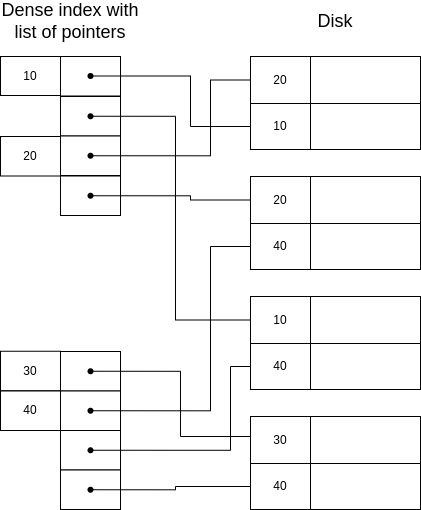

The diagram above was exported from draw.io. Its source (the exported page's mxGraphModel, read from the mxfile embedded in the PNG):
<mxGraphModel dx="992" dy="469" grid="1" gridSize="10" guides="1" tooltips="1" connect="1" arrows="1" fold="1" page="1" pageScale="1" pageWidth="827" pageHeight="1169" math="0" shadow="0">
  <root>
    <mxCell id="0" />
    <mxCell id="1" parent="0" />
    <mxCell id="OmisedUF-2xcNsJWh0xI-132" value="" style="rounded=0;whiteSpace=wrap;html=1;" vertex="1" parent="1">
      <mxGeometry x="280" y="80" width="60" height="39.5" as="geometry" />
    </mxCell>
    <mxCell id="OmisedUF-2xcNsJWh0xI-133" value="" style="rounded=0;whiteSpace=wrap;html=1;" vertex="1" parent="1">
      <mxGeometry x="280" y="120" width="60" height="39.5" as="geometry" />
    </mxCell>
    <mxCell id="OmisedUF-2xcNsJWh0xI-134" value="20" style="rounded=0;whiteSpace=wrap;html=1;" vertex="1" parent="1">
      <mxGeometry x="220" y="160" width="60" height="39.5" as="geometry" />
    </mxCell>
    <mxCell id="OmisedUF-2xcNsJWh0xI-135" value="" style="rounded=0;whiteSpace=wrap;html=1;" vertex="1" parent="1">
      <mxGeometry x="280" y="159.5" width="60" height="39.5" as="geometry" />
    </mxCell>
    <mxCell id="OmisedUF-2xcNsJWh0xI-136" value="" style="rounded=0;whiteSpace=wrap;html=1;" vertex="1" parent="1">
      <mxGeometry x="280" y="199.5" width="60" height="39.5" as="geometry" />
    </mxCell>
    <mxCell id="OmisedUF-2xcNsJWh0xI-138" value="" style="rounded=0;whiteSpace=wrap;html=1;" vertex="1" parent="1">
      <mxGeometry x="280" y="375" width="60" height="39.5" as="geometry" />
    </mxCell>
    <mxCell id="OmisedUF-2xcNsJWh0xI-140" value="" style="rounded=0;whiteSpace=wrap;html=1;" vertex="1" parent="1">
      <mxGeometry x="280" y="414.5" width="60" height="39.5" as="geometry" />
    </mxCell>
    <mxCell id="OmisedUF-2xcNsJWh0xI-141" value="" style="rounded=0;whiteSpace=wrap;html=1;" vertex="1" parent="1">
      <mxGeometry x="280" y="454" width="60" height="39.5" as="geometry" />
    </mxCell>
    <mxCell id="OmisedUF-2xcNsJWh0xI-142" value="" style="rounded=0;whiteSpace=wrap;html=1;" vertex="1" parent="1">
      <mxGeometry x="280" y="493.5" width="60" height="39.5" as="geometry" />
    </mxCell>
    <mxCell id="OmisedUF-2xcNsJWh0xI-1" value="" style="childLayout=tableLayout;recursiveResize=0;shadow=0;fillColor=none;" vertex="1" parent="1">
      <mxGeometry x="470" y="80" width="170" height="93" as="geometry" />
    </mxCell>
    <mxCell id="OmisedUF-2xcNsJWh0xI-2" value="" style="shape=tableRow;horizontal=0;startSize=0;swimlaneHead=0;swimlaneBody=0;top=0;left=0;bottom=0;right=0;dropTarget=0;collapsible=0;recursiveResize=0;expand=0;fontStyle=0;fillColor=none;strokeColor=inherit;" vertex="1" parent="OmisedUF-2xcNsJWh0xI-1">
      <mxGeometry width="170" height="47" as="geometry" />
    </mxCell>
    <mxCell id="OmisedUF-2xcNsJWh0xI-3" value="20" style="connectable=0;recursiveResize=0;strokeColor=inherit;fillColor=none;align=center;whiteSpace=wrap;html=1;" vertex="1" parent="OmisedUF-2xcNsJWh0xI-2">
      <mxGeometry width="60" height="47" as="geometry">
        <mxRectangle width="60" height="47" as="alternateBounds" />
      </mxGeometry>
    </mxCell>
    <mxCell id="OmisedUF-2xcNsJWh0xI-4" value="" style="connectable=0;recursiveResize=0;strokeColor=inherit;fillColor=none;align=center;whiteSpace=wrap;html=1;" vertex="1" parent="OmisedUF-2xcNsJWh0xI-2">
      <mxGeometry x="60" width="110" height="47" as="geometry">
        <mxRectangle width="110" height="47" as="alternateBounds" />
      </mxGeometry>
    </mxCell>
    <mxCell id="OmisedUF-2xcNsJWh0xI-5" style="shape=tableRow;horizontal=0;startSize=0;swimlaneHead=0;swimlaneBody=0;top=0;left=0;bottom=0;right=0;dropTarget=0;collapsible=0;recursiveResize=0;expand=0;fontStyle=0;fillColor=none;strokeColor=inherit;" vertex="1" parent="OmisedUF-2xcNsJWh0xI-1">
      <mxGeometry y="47" width="170" height="46" as="geometry" />
    </mxCell>
    <mxCell id="OmisedUF-2xcNsJWh0xI-6" value="10" style="connectable=0;recursiveResize=0;strokeColor=inherit;fillColor=none;align=center;whiteSpace=wrap;html=1;" vertex="1" parent="OmisedUF-2xcNsJWh0xI-5">
      <mxGeometry width="60" height="46" as="geometry">
        <mxRectangle width="60" height="46" as="alternateBounds" />
      </mxGeometry>
    </mxCell>
    <mxCell id="OmisedUF-2xcNsJWh0xI-7" value="" style="connectable=0;recursiveResize=0;strokeColor=inherit;fillColor=none;align=center;whiteSpace=wrap;html=1;" vertex="1" parent="OmisedUF-2xcNsJWh0xI-5">
      <mxGeometry x="60" width="110" height="46" as="geometry">
        <mxRectangle width="110" height="46" as="alternateBounds" />
      </mxGeometry>
    </mxCell>
    <mxCell id="OmisedUF-2xcNsJWh0xI-8" value="" style="childLayout=tableLayout;recursiveResize=0;shadow=0;fillColor=none;" vertex="1" parent="1">
      <mxGeometry x="470" y="200" width="170" height="93" as="geometry" />
    </mxCell>
    <mxCell id="OmisedUF-2xcNsJWh0xI-9" value="" style="shape=tableRow;horizontal=0;startSize=0;swimlaneHead=0;swimlaneBody=0;top=0;left=0;bottom=0;right=0;dropTarget=0;collapsible=0;recursiveResize=0;expand=0;fontStyle=0;fillColor=none;strokeColor=inherit;" vertex="1" parent="OmisedUF-2xcNsJWh0xI-8">
      <mxGeometry width="170" height="47" as="geometry" />
    </mxCell>
    <mxCell id="OmisedUF-2xcNsJWh0xI-10" value="20" style="connectable=0;recursiveResize=0;strokeColor=inherit;fillColor=none;align=center;whiteSpace=wrap;html=1;" vertex="1" parent="OmisedUF-2xcNsJWh0xI-9">
      <mxGeometry width="60" height="47" as="geometry">
        <mxRectangle width="60" height="47" as="alternateBounds" />
      </mxGeometry>
    </mxCell>
    <mxCell id="OmisedUF-2xcNsJWh0xI-11" value="" style="connectable=0;recursiveResize=0;strokeColor=inherit;fillColor=none;align=center;whiteSpace=wrap;html=1;" vertex="1" parent="OmisedUF-2xcNsJWh0xI-9">
      <mxGeometry x="60" width="110" height="47" as="geometry">
        <mxRectangle width="110" height="47" as="alternateBounds" />
      </mxGeometry>
    </mxCell>
    <mxCell id="OmisedUF-2xcNsJWh0xI-12" style="shape=tableRow;horizontal=0;startSize=0;swimlaneHead=0;swimlaneBody=0;top=0;left=0;bottom=0;right=0;dropTarget=0;collapsible=0;recursiveResize=0;expand=0;fontStyle=0;fillColor=none;strokeColor=inherit;" vertex="1" parent="OmisedUF-2xcNsJWh0xI-8">
      <mxGeometry y="47" width="170" height="46" as="geometry" />
    </mxCell>
    <mxCell id="OmisedUF-2xcNsJWh0xI-13" value="40" style="connectable=0;recursiveResize=0;strokeColor=inherit;fillColor=none;align=center;whiteSpace=wrap;html=1;" vertex="1" parent="OmisedUF-2xcNsJWh0xI-12">
      <mxGeometry width="60" height="46" as="geometry">
        <mxRectangle width="60" height="46" as="alternateBounds" />
      </mxGeometry>
    </mxCell>
    <mxCell id="OmisedUF-2xcNsJWh0xI-14" value="" style="connectable=0;recursiveResize=0;strokeColor=inherit;fillColor=none;align=center;whiteSpace=wrap;html=1;" vertex="1" parent="OmisedUF-2xcNsJWh0xI-12">
      <mxGeometry x="60" width="110" height="46" as="geometry">
        <mxRectangle width="110" height="46" as="alternateBounds" />
      </mxGeometry>
    </mxCell>
    <mxCell id="OmisedUF-2xcNsJWh0xI-15" value="" style="childLayout=tableLayout;recursiveResize=0;shadow=0;fillColor=none;" vertex="1" parent="1">
      <mxGeometry x="470" y="320" width="170" height="93" as="geometry" />
    </mxCell>
    <mxCell id="OmisedUF-2xcNsJWh0xI-16" value="" style="shape=tableRow;horizontal=0;startSize=0;swimlaneHead=0;swimlaneBody=0;top=0;left=0;bottom=0;right=0;dropTarget=0;collapsible=0;recursiveResize=0;expand=0;fontStyle=0;fillColor=none;strokeColor=inherit;" vertex="1" parent="OmisedUF-2xcNsJWh0xI-15">
      <mxGeometry width="170" height="47" as="geometry" />
    </mxCell>
    <mxCell id="OmisedUF-2xcNsJWh0xI-17" value="10" style="connectable=0;recursiveResize=0;strokeColor=inherit;fillColor=none;align=center;whiteSpace=wrap;html=1;" vertex="1" parent="OmisedUF-2xcNsJWh0xI-16">
      <mxGeometry width="60" height="47" as="geometry">
        <mxRectangle width="60" height="47" as="alternateBounds" />
      </mxGeometry>
    </mxCell>
    <mxCell id="OmisedUF-2xcNsJWh0xI-18" value="" style="connectable=0;recursiveResize=0;strokeColor=inherit;fillColor=none;align=center;whiteSpace=wrap;html=1;" vertex="1" parent="OmisedUF-2xcNsJWh0xI-16">
      <mxGeometry x="60" width="110" height="47" as="geometry">
        <mxRectangle width="110" height="47" as="alternateBounds" />
      </mxGeometry>
    </mxCell>
    <mxCell id="OmisedUF-2xcNsJWh0xI-19" style="shape=tableRow;horizontal=0;startSize=0;swimlaneHead=0;swimlaneBody=0;top=0;left=0;bottom=0;right=0;dropTarget=0;collapsible=0;recursiveResize=0;expand=0;fontStyle=0;fillColor=none;strokeColor=inherit;" vertex="1" parent="OmisedUF-2xcNsJWh0xI-15">
      <mxGeometry y="47" width="170" height="46" as="geometry" />
    </mxCell>
    <mxCell id="OmisedUF-2xcNsJWh0xI-20" value="40" style="connectable=0;recursiveResize=0;strokeColor=inherit;fillColor=none;align=center;whiteSpace=wrap;html=1;" vertex="1" parent="OmisedUF-2xcNsJWh0xI-19">
      <mxGeometry width="60" height="46" as="geometry">
        <mxRectangle width="60" height="46" as="alternateBounds" />
      </mxGeometry>
    </mxCell>
    <mxCell id="OmisedUF-2xcNsJWh0xI-21" value="" style="connectable=0;recursiveResize=0;strokeColor=inherit;fillColor=none;align=center;whiteSpace=wrap;html=1;" vertex="1" parent="OmisedUF-2xcNsJWh0xI-19">
      <mxGeometry x="60" width="110" height="46" as="geometry">
        <mxRectangle width="110" height="46" as="alternateBounds" />
      </mxGeometry>
    </mxCell>
    <mxCell id="OmisedUF-2xcNsJWh0xI-22" value="" style="childLayout=tableLayout;recursiveResize=0;shadow=0;fillColor=none;" vertex="1" parent="1">
      <mxGeometry x="470" y="440" width="170" height="93" as="geometry" />
    </mxCell>
    <mxCell id="OmisedUF-2xcNsJWh0xI-23" value="" style="shape=tableRow;horizontal=0;startSize=0;swimlaneHead=0;swimlaneBody=0;top=0;left=0;bottom=0;right=0;dropTarget=0;collapsible=0;recursiveResize=0;expand=0;fontStyle=0;fillColor=none;strokeColor=inherit;" vertex="1" parent="OmisedUF-2xcNsJWh0xI-22">
      <mxGeometry width="170" height="47" as="geometry" />
    </mxCell>
    <mxCell id="OmisedUF-2xcNsJWh0xI-24" value="30" style="connectable=0;recursiveResize=0;strokeColor=inherit;fillColor=none;align=center;whiteSpace=wrap;html=1;" vertex="1" parent="OmisedUF-2xcNsJWh0xI-23">
      <mxGeometry width="60" height="47" as="geometry">
        <mxRectangle width="60" height="47" as="alternateBounds" />
      </mxGeometry>
    </mxCell>
    <mxCell id="OmisedUF-2xcNsJWh0xI-25" value="" style="connectable=0;recursiveResize=0;strokeColor=inherit;fillColor=none;align=center;whiteSpace=wrap;html=1;" vertex="1" parent="OmisedUF-2xcNsJWh0xI-23">
      <mxGeometry x="60" width="110" height="47" as="geometry">
        <mxRectangle width="110" height="47" as="alternateBounds" />
      </mxGeometry>
    </mxCell>
    <mxCell id="OmisedUF-2xcNsJWh0xI-26" style="shape=tableRow;horizontal=0;startSize=0;swimlaneHead=0;swimlaneBody=0;top=0;left=0;bottom=0;right=0;dropTarget=0;collapsible=0;recursiveResize=0;expand=0;fontStyle=0;fillColor=none;strokeColor=inherit;" vertex="1" parent="OmisedUF-2xcNsJWh0xI-22">
      <mxGeometry y="47" width="170" height="46" as="geometry" />
    </mxCell>
    <mxCell id="OmisedUF-2xcNsJWh0xI-27" value="40" style="connectable=0;recursiveResize=0;strokeColor=inherit;fillColor=none;align=center;whiteSpace=wrap;html=1;" vertex="1" parent="OmisedUF-2xcNsJWh0xI-26">
      <mxGeometry width="60" height="46" as="geometry">
        <mxRectangle width="60" height="46" as="alternateBounds" />
      </mxGeometry>
    </mxCell>
    <mxCell id="OmisedUF-2xcNsJWh0xI-28" value="" style="connectable=0;recursiveResize=0;strokeColor=inherit;fillColor=none;align=center;whiteSpace=wrap;html=1;" vertex="1" parent="OmisedUF-2xcNsJWh0xI-26">
      <mxGeometry x="60" width="110" height="46" as="geometry">
        <mxRectangle width="110" height="46" as="alternateBounds" />
      </mxGeometry>
    </mxCell>
    <mxCell id="OmisedUF-2xcNsJWh0xI-29" value="&lt;font style=&quot;font-size: 18px;&quot;&gt;Disk&lt;/font&gt;" style="text;html=1;strokeColor=none;fillColor=none;align=center;verticalAlign=middle;whiteSpace=wrap;rounded=0;" vertex="1" parent="1">
      <mxGeometry x="485" y="30" width="140" height="30" as="geometry" />
    </mxCell>
    <mxCell id="OmisedUF-2xcNsJWh0xI-122" style="edgeStyle=orthogonalEdgeStyle;rounded=0;orthogonalLoop=1;jettySize=auto;html=1;entryX=0;entryY=0.5;entryDx=0;entryDy=0;endArrow=none;endFill=0;" edge="1" parent="1" source="OmisedUF-2xcNsJWh0xI-99" target="OmisedUF-2xcNsJWh0xI-5">
      <mxGeometry relative="1" as="geometry">
        <Array as="points">
          <mxPoint x="410" y="100" />
          <mxPoint x="410" y="150" />
        </Array>
      </mxGeometry>
    </mxCell>
    <mxCell id="OmisedUF-2xcNsJWh0xI-99" value="" style="shape=waypoint;sketch=0;fillStyle=solid;size=6;pointerEvents=1;points=[];fillColor=none;resizable=0;rotatable=0;perimeter=centerPerimeter;snapToPoint=1;fontSize=18;" vertex="1" parent="1">
      <mxGeometry x="300" y="89.5" width="20" height="20" as="geometry" />
    </mxCell>
    <mxCell id="OmisedUF-2xcNsJWh0xI-124" style="edgeStyle=orthogonalEdgeStyle;rounded=0;orthogonalLoop=1;jettySize=auto;html=1;entryX=0;entryY=0.5;entryDx=0;entryDy=0;endArrow=none;endFill=0;" edge="1" parent="1" source="OmisedUF-2xcNsJWh0xI-100" target="OmisedUF-2xcNsJWh0xI-16">
      <mxGeometry relative="1" as="geometry" />
    </mxCell>
    <mxCell id="OmisedUF-2xcNsJWh0xI-100" value="" style="shape=waypoint;sketch=0;fillStyle=solid;size=6;pointerEvents=1;points=[];fillColor=none;resizable=0;rotatable=0;perimeter=centerPerimeter;snapToPoint=1;fontSize=18;" vertex="1" parent="1">
      <mxGeometry x="300" y="129.75" width="20" height="20" as="geometry" />
    </mxCell>
    <mxCell id="OmisedUF-2xcNsJWh0xI-125" style="edgeStyle=orthogonalEdgeStyle;rounded=0;orthogonalLoop=1;jettySize=auto;html=1;entryX=0;entryY=0.5;entryDx=0;entryDy=0;endArrow=none;endFill=0;" edge="1" parent="1" source="OmisedUF-2xcNsJWh0xI-101" target="OmisedUF-2xcNsJWh0xI-2">
      <mxGeometry relative="1" as="geometry">
        <Array as="points">
          <mxPoint x="430" y="179" />
          <mxPoint x="430" y="104" />
        </Array>
      </mxGeometry>
    </mxCell>
    <mxCell id="OmisedUF-2xcNsJWh0xI-101" value="" style="shape=waypoint;sketch=0;fillStyle=solid;size=6;pointerEvents=1;points=[];fillColor=none;resizable=0;rotatable=0;perimeter=centerPerimeter;snapToPoint=1;fontSize=18;" vertex="1" parent="1">
      <mxGeometry x="300" y="169.25" width="20" height="20" as="geometry" />
    </mxCell>
    <mxCell id="OmisedUF-2xcNsJWh0xI-126" style="edgeStyle=orthogonalEdgeStyle;rounded=0;orthogonalLoop=1;jettySize=auto;html=1;entryX=0;entryY=0.5;entryDx=0;entryDy=0;endArrow=none;endFill=0;" edge="1" parent="1" source="OmisedUF-2xcNsJWh0xI-102" target="OmisedUF-2xcNsJWh0xI-9">
      <mxGeometry relative="1" as="geometry">
        <Array as="points">
          <mxPoint x="410" y="219" />
          <mxPoint x="410" y="224" />
        </Array>
      </mxGeometry>
    </mxCell>
    <mxCell id="OmisedUF-2xcNsJWh0xI-102" value="" style="shape=waypoint;sketch=0;fillStyle=solid;size=6;pointerEvents=1;points=[];fillColor=none;resizable=0;rotatable=0;perimeter=centerPerimeter;snapToPoint=1;fontSize=18;" vertex="1" parent="1">
      <mxGeometry x="300" y="209.25" width="20" height="20" as="geometry" />
    </mxCell>
    <mxCell id="OmisedUF-2xcNsJWh0xI-103" value="&lt;font style=&quot;font-size: 18px;&quot;&gt;Dense index with list of pointers&lt;/font&gt;" style="text;html=1;strokeColor=none;fillColor=none;align=center;verticalAlign=middle;whiteSpace=wrap;rounded=0;" vertex="1" parent="1">
      <mxGeometry x="220" y="30" width="140" height="30" as="geometry" />
    </mxCell>
    <mxCell id="OmisedUF-2xcNsJWh0xI-127" style="edgeStyle=orthogonalEdgeStyle;rounded=0;orthogonalLoop=1;jettySize=auto;html=1;entryX=0;entryY=0.5;entryDx=0;entryDy=0;endArrow=none;endFill=0;" edge="1" parent="1" source="OmisedUF-2xcNsJWh0xI-118" target="OmisedUF-2xcNsJWh0xI-23">
      <mxGeometry relative="1" as="geometry">
        <Array as="points">
          <mxPoint x="400" y="395" />
          <mxPoint x="400" y="460" />
          <mxPoint x="470" y="460" />
        </Array>
      </mxGeometry>
    </mxCell>
    <mxCell id="OmisedUF-2xcNsJWh0xI-118" value="" style="shape=waypoint;sketch=0;fillStyle=solid;size=6;pointerEvents=1;points=[];fillColor=none;resizable=0;rotatable=0;perimeter=centerPerimeter;snapToPoint=1;fontSize=18;" vertex="1" parent="1">
      <mxGeometry x="300" y="384.75" width="20" height="20" as="geometry" />
    </mxCell>
    <mxCell id="OmisedUF-2xcNsJWh0xI-128" style="edgeStyle=orthogonalEdgeStyle;rounded=0;orthogonalLoop=1;jettySize=auto;html=1;entryX=0;entryY=0.5;entryDx=0;entryDy=0;endArrow=none;endFill=0;" edge="1" parent="1" source="OmisedUF-2xcNsJWh0xI-119" target="OmisedUF-2xcNsJWh0xI-12">
      <mxGeometry relative="1" as="geometry">
        <Array as="points">
          <mxPoint x="430" y="434" />
          <mxPoint x="430" y="270" />
        </Array>
      </mxGeometry>
    </mxCell>
    <mxCell id="OmisedUF-2xcNsJWh0xI-119" value="" style="shape=waypoint;sketch=0;fillStyle=solid;size=6;pointerEvents=1;points=[];fillColor=none;resizable=0;rotatable=0;perimeter=centerPerimeter;snapToPoint=1;fontSize=18;" vertex="1" parent="1">
      <mxGeometry x="300" y="424.25" width="20" height="20" as="geometry" />
    </mxCell>
    <mxCell id="OmisedUF-2xcNsJWh0xI-129" style="edgeStyle=orthogonalEdgeStyle;rounded=0;orthogonalLoop=1;jettySize=auto;html=1;entryX=0;entryY=0.5;entryDx=0;entryDy=0;endArrow=none;endFill=0;" edge="1" parent="1" source="OmisedUF-2xcNsJWh0xI-120" target="OmisedUF-2xcNsJWh0xI-19">
      <mxGeometry relative="1" as="geometry">
        <Array as="points">
          <mxPoint x="450" y="474" />
          <mxPoint x="450" y="390" />
        </Array>
      </mxGeometry>
    </mxCell>
    <mxCell id="OmisedUF-2xcNsJWh0xI-120" value="" style="shape=waypoint;sketch=0;fillStyle=solid;size=6;pointerEvents=1;points=[];fillColor=none;resizable=0;rotatable=0;perimeter=centerPerimeter;snapToPoint=1;fontSize=18;" vertex="1" parent="1">
      <mxGeometry x="300" y="463.75" width="20" height="20" as="geometry" />
    </mxCell>
    <mxCell id="OmisedUF-2xcNsJWh0xI-130" style="edgeStyle=orthogonalEdgeStyle;rounded=0;orthogonalLoop=1;jettySize=auto;html=1;entryX=0;entryY=0.5;entryDx=0;entryDy=0;endArrow=none;endFill=0;" edge="1" parent="1" source="OmisedUF-2xcNsJWh0xI-121" target="OmisedUF-2xcNsJWh0xI-26">
      <mxGeometry relative="1" as="geometry" />
    </mxCell>
    <mxCell id="OmisedUF-2xcNsJWh0xI-121" value="" style="shape=waypoint;sketch=0;fillStyle=solid;size=6;pointerEvents=1;points=[];fillColor=none;resizable=0;rotatable=0;perimeter=centerPerimeter;snapToPoint=1;fontSize=18;" vertex="1" parent="1">
      <mxGeometry x="300" y="503.25" width="20" height="20" as="geometry" />
    </mxCell>
    <mxCell id="OmisedUF-2xcNsJWh0xI-131" value="10" style="rounded=0;whiteSpace=wrap;html=1;" vertex="1" parent="1">
      <mxGeometry x="220" y="80" width="60" height="39" as="geometry" />
    </mxCell>
    <mxCell id="OmisedUF-2xcNsJWh0xI-137" value="30" style="rounded=0;whiteSpace=wrap;html=1;" vertex="1" parent="1">
      <mxGeometry x="220" y="374.75" width="60" height="39.5" as="geometry" />
    </mxCell>
    <mxCell id="OmisedUF-2xcNsJWh0xI-139" value="40" style="rounded=0;whiteSpace=wrap;html=1;" vertex="1" parent="1">
      <mxGeometry x="220" y="414.5" width="60" height="39.5" as="geometry" />
    </mxCell>
  </root>
</mxGraphModel>